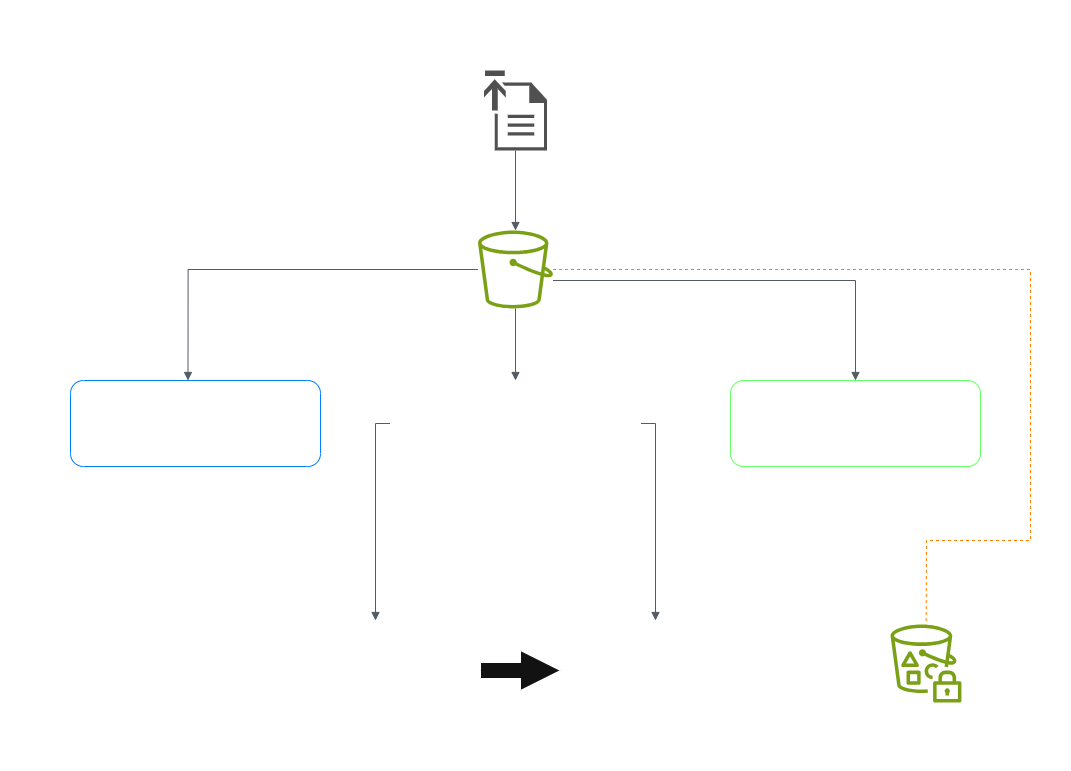

The diagram above was exported from draw.io. Its source (the exported page's mxGraphModel, read from the mxfile embedded in the PNG):
<mxGraphModel dx="1572" dy="1032" grid="1" gridSize="10" guides="1" tooltips="1" connect="1" arrows="1" fold="1" page="1" pageScale="1" pageWidth="1169" pageHeight="827" math="0" shadow="0">
  <root>
    <mxCell id="0" />
    <mxCell id="1" parent="0" />
    <mxCell id="fADKwFK95VG_O63vH0A5-38" value="" style="edgeStyle=orthogonalEdgeStyle;html=1;endArrow=block;elbow=vertical;startArrow=none;endFill=1;strokeColor=#545B64;rounded=0;entryX=0.5;entryY=0;entryDx=0;entryDy=0;exitX=1;exitY=0.5;exitDx=0;exitDy=0;" edge="1" parent="1" source="fADKwFK95VG_O63vH0A5-2" target="fADKwFK95VG_O63vH0A5-4">
      <mxGeometry width="100" relative="1" as="geometry">
        <mxPoint x="530" y="470" as="sourcePoint" />
        <mxPoint x="630" y="470" as="targetPoint" />
      </mxGeometry>
    </mxCell>
    <mxCell id="fADKwFK95VG_O63vH0A5-36" value="" style="edgeStyle=orthogonalEdgeStyle;html=1;endArrow=block;elbow=vertical;startArrow=none;endFill=1;strokeColor=#545B64;rounded=0;exitX=0;exitY=0.5;exitDx=0;exitDy=0;" edge="1" parent="1" source="fADKwFK95VG_O63vH0A5-2">
      <mxGeometry width="100" relative="1" as="geometry">
        <mxPoint x="530" y="470" as="sourcePoint" />
        <mxPoint x="445" y="640" as="targetPoint" />
      </mxGeometry>
    </mxCell>
    <mxCell id="fADKwFK95VG_O63vH0A5-28" value="" style="endArrow=none;dashed=1;html=1;rounded=0;strokeColor=#FF8000;" edge="1" parent="1" source="fADKwFK95VG_O63vH0A5-7" target="fADKwFK95VG_O63vH0A5-25">
      <mxGeometry width="50" height="50" relative="1" as="geometry">
        <mxPoint x="550" y="490" as="sourcePoint" />
        <mxPoint x="600" y="440" as="targetPoint" />
        <Array as="points">
          <mxPoint x="1100" y="289" />
          <mxPoint x="1100" y="560" />
          <mxPoint x="996" y="560" />
        </Array>
      </mxGeometry>
    </mxCell>
    <mxCell id="fADKwFK95VG_O63vH0A5-1" value="" style="rounded=1;whiteSpace=wrap;html=1;fillColor=none;strokeColor=#007FFF;" vertex="1" parent="1">
      <mxGeometry x="140" y="400" width="250" height="86" as="geometry" />
    </mxCell>
    <mxCell id="fADKwFK95VG_O63vH0A5-2" value="" style="rounded=1;whiteSpace=wrap;html=1;fillColor=none;" vertex="1" parent="1">
      <mxGeometry x="460" y="400" width="250" height="86" as="geometry" />
    </mxCell>
    <mxCell id="fADKwFK95VG_O63vH0A5-3" value="" style="rounded=1;whiteSpace=wrap;html=1;fillColor=none;strokeColor=#66FF66;" vertex="1" parent="1">
      <mxGeometry x="800" y="400" width="250" height="86" as="geometry" />
    </mxCell>
    <mxCell id="fADKwFK95VG_O63vH0A5-4" value="" style="rounded=1;whiteSpace=wrap;html=1;fillColor=none;" vertex="1" parent="1">
      <mxGeometry x="600" y="640" width="250" height="86" as="geometry" />
    </mxCell>
    <mxCell id="fADKwFK95VG_O63vH0A5-5" value="" style="rounded=1;whiteSpace=wrap;html=1;fillColor=none;" vertex="1" parent="1">
      <mxGeometry x="320" y="640" width="250" height="86" as="geometry" />
    </mxCell>
    <mxCell id="fADKwFK95VG_O63vH0A5-6" value="" style="sketch=0;pointerEvents=1;shadow=0;dashed=0;html=1;strokeColor=none;fillColor=#505050;labelPosition=center;verticalLabelPosition=bottom;verticalAlign=top;outlineConnect=0;align=center;shape=mxgraph.office.concepts.upload;" vertex="1" parent="1">
      <mxGeometry x="553.5" y="90" width="63" height="80" as="geometry" />
    </mxCell>
    <mxCell id="fADKwFK95VG_O63vH0A5-7" value="" style="sketch=0;outlineConnect=0;fontColor=#232F3E;gradientColor=none;fillColor=#7AA116;strokeColor=none;dashed=0;verticalLabelPosition=bottom;verticalAlign=top;align=center;html=1;fontSize=12;fontStyle=0;aspect=fixed;pointerEvents=1;shape=mxgraph.aws4.bucket;" vertex="1" parent="1">
      <mxGeometry x="547.5" y="250" width="75" height="78" as="geometry" />
    </mxCell>
    <mxCell id="fADKwFK95VG_O63vH0A5-8" value="Versioning Enabled" style="text;html=1;align=center;verticalAlign=middle;whiteSpace=wrap;rounded=0;fontSize=20;fontStyle=1" vertex="1" parent="1">
      <mxGeometry x="165" y="414" width="200" height="30" as="geometry" />
    </mxCell>
    <mxCell id="fADKwFK95VG_O63vH0A5-9" value="Lifecycle rules" style="text;html=1;align=center;verticalAlign=middle;whiteSpace=wrap;rounded=0;fontSize=20;fontStyle=1" vertex="1" parent="1">
      <mxGeometry x="484.5" y="414" width="200" height="30" as="geometry" />
    </mxCell>
    <mxCell id="fADKwFK95VG_O63vH0A5-10" value="Pre-signed URL" style="text;html=1;align=center;verticalAlign=middle;whiteSpace=wrap;rounded=0;fontSize=20;fontStyle=1" vertex="1" parent="1">
      <mxGeometry x="825" y="414" width="200" height="30" as="geometry" />
    </mxCell>
    <mxCell id="fADKwFK95VG_O63vH0A5-11" value="S3 Glacier Flexible" style="text;html=1;align=center;verticalAlign=middle;whiteSpace=wrap;rounded=0;fontSize=20;fontStyle=1" vertex="1" parent="1">
      <mxGeometry x="625" y="650" width="200" height="30" as="geometry" />
    </mxCell>
    <mxCell id="fADKwFK95VG_O63vH0A5-12" value="S3 Standard-IA" style="text;html=1;align=center;verticalAlign=middle;whiteSpace=wrap;rounded=0;fontSize=20;fontStyle=1" vertex="1" parent="1">
      <mxGeometry x="345" y="650" width="200" height="30" as="geometry" />
    </mxCell>
    <mxCell id="fADKwFK95VG_O63vH0A5-13" value="Long-term archiving" style="text;html=1;align=center;verticalAlign=middle;whiteSpace=wrap;rounded=0;fontSize=18;fontStyle=0" vertex="1" parent="1">
      <mxGeometry x="625" y="690" width="200" height="30" as="geometry" />
    </mxCell>
    <mxCell id="fADKwFK95VG_O63vH0A5-14" value="Infrequent access" style="text;html=1;align=center;verticalAlign=middle;whiteSpace=wrap;rounded=0;fontSize=18;fontStyle=0" vertex="1" parent="1">
      <mxGeometry x="345" y="690" width="200" height="30" as="geometry" />
    </mxCell>
    <mxCell id="fADKwFK95VG_O63vH0A5-15" value="History of objects" style="text;html=1;align=center;verticalAlign=middle;whiteSpace=wrap;rounded=0;fontSize=18;fontStyle=0" vertex="1" parent="1">
      <mxGeometry x="165" y="450" width="200" height="30" as="geometry" />
    </mxCell>
    <mxCell id="fADKwFK95VG_O63vH0A5-16" value="Automatic transition" style="text;html=1;align=center;verticalAlign=middle;whiteSpace=wrap;rounded=0;fontSize=18;fontStyle=0" vertex="1" parent="1">
      <mxGeometry x="484.5" y="450" width="200" height="30" as="geometry" />
    </mxCell>
    <mxCell id="fADKwFK95VG_O63vH0A5-17" value="Temporary access that expires" style="text;html=1;align=center;verticalAlign=middle;whiteSpace=wrap;rounded=0;fontSize=18;fontStyle=0" vertex="1" parent="1">
      <mxGeometry x="792.5" y="450" width="265" height="30" as="geometry" />
    </mxCell>
    <mxCell id="fADKwFK95VG_O63vH0A5-23" value="Amazon S3 Standard" style="text;html=1;align=center;verticalAlign=middle;whiteSpace=wrap;rounded=0;fontSize=20;fontStyle=0" vertex="1" parent="1">
      <mxGeometry x="474.5" y="210" width="200" height="30" as="geometry" />
    </mxCell>
    <mxCell id="fADKwFK95VG_O63vH0A5-24" value="Original upload" style="text;html=1;align=center;verticalAlign=middle;whiteSpace=wrap;rounded=0;fontSize=20;fontStyle=0" vertex="1" parent="1">
      <mxGeometry x="485" y="50" width="200" height="30" as="geometry" />
    </mxCell>
    <mxCell id="fADKwFK95VG_O63vH0A5-25" value="" style="sketch=0;outlineConnect=0;fontColor=#232F3E;gradientColor=none;fillColor=#7AA116;strokeColor=none;dashed=0;verticalLabelPosition=bottom;verticalAlign=top;align=center;html=1;fontSize=12;fontStyle=0;aspect=fixed;pointerEvents=1;shape=mxgraph.aws4.s3_object_lock;" vertex="1" parent="1">
      <mxGeometry x="960" y="644" width="71" height="78" as="geometry" />
    </mxCell>
    <mxCell id="fADKwFK95VG_O63vH0A5-29" value="Access logs" style="text;html=1;align=center;verticalAlign=middle;whiteSpace=wrap;rounded=0;fontSize=18;fontStyle=0" vertex="1" parent="1">
      <mxGeometry x="792.5" y="250" width="150" height="30" as="geometry" />
    </mxCell>
    <mxCell id="fADKwFK95VG_O63vH0A5-31" value="" style="edgeStyle=orthogonalEdgeStyle;html=1;endArrow=block;elbow=vertical;startArrow=none;endFill=1;strokeColor=#545B64;rounded=0;" edge="1" parent="1" source="fADKwFK95VG_O63vH0A5-6" target="fADKwFK95VG_O63vH0A5-7">
      <mxGeometry width="100" relative="1" as="geometry">
        <mxPoint x="530" y="470" as="sourcePoint" />
        <mxPoint x="630" y="470" as="targetPoint" />
      </mxGeometry>
    </mxCell>
    <mxCell id="fADKwFK95VG_O63vH0A5-32" value="" style="edgeStyle=orthogonalEdgeStyle;html=1;endArrow=block;elbow=vertical;startArrow=none;endFill=1;strokeColor=#545B64;rounded=0;entryX=0.5;entryY=0;entryDx=0;entryDy=0;" edge="1" parent="1" source="fADKwFK95VG_O63vH0A5-7" target="fADKwFK95VG_O63vH0A5-2">
      <mxGeometry width="100" relative="1" as="geometry">
        <mxPoint x="530" y="470" as="sourcePoint" />
        <mxPoint x="630" y="470" as="targetPoint" />
      </mxGeometry>
    </mxCell>
    <mxCell id="fADKwFK95VG_O63vH0A5-34" value="" style="edgeStyle=orthogonalEdgeStyle;html=1;endArrow=none;elbow=vertical;startArrow=block;startFill=1;strokeColor=#545B64;rounded=0;exitX=0.5;exitY=0;exitDx=0;exitDy=0;exitPerimeter=0;" edge="1" parent="1" target="fADKwFK95VG_O63vH0A5-7">
      <mxGeometry width="100" relative="1" as="geometry">
        <mxPoint x="257.49" y="400" as="sourcePoint" />
        <mxPoint x="539.9966391265859" y="289" as="targetPoint" />
        <Array as="points">
          <mxPoint x="258" y="289" />
        </Array>
      </mxGeometry>
    </mxCell>
    <mxCell id="fADKwFK95VG_O63vH0A5-35" value="" style="edgeStyle=orthogonalEdgeStyle;html=1;endArrow=block;elbow=vertical;startArrow=none;endFill=1;strokeColor=#545B64;rounded=0;entryX=0.5;entryY=0;entryDx=0;entryDy=0;" edge="1" parent="1" source="fADKwFK95VG_O63vH0A5-7" target="fADKwFK95VG_O63vH0A5-3">
      <mxGeometry width="100" relative="1" as="geometry">
        <mxPoint x="530" y="470" as="sourcePoint" />
        <mxPoint x="630" y="470" as="targetPoint" />
        <Array as="points">
          <mxPoint x="925" y="300" />
        </Array>
      </mxGeometry>
    </mxCell>
    <mxCell id="fADKwFK95VG_O63vH0A5-39" value="&lt;font style=&quot;color: rgb(255, 255, 255);&quot;&gt;AWS Cloud&lt;/font&gt;" style="points=[[0,0],[0.25,0],[0.5,0],[0.75,0],[1,0],[1,0.25],[1,0.5],[1,0.75],[1,1],[0.75,1],[0.5,1],[0.25,1],[0,1],[0,0.75],[0,0.5],[0,0.25]];outlineConnect=0;gradientColor=none;html=1;whiteSpace=wrap;fontSize=12;fontStyle=0;container=1;pointerEvents=0;collapsible=0;recursiveResize=0;shape=mxgraph.aws4.group;grIcon=mxgraph.aws4.group_aws_cloud_alt;strokeColor=#FFFFFF;fillColor=none;verticalAlign=top;align=left;spacingLeft=30;fontColor=#232F3E;dashed=0;" vertex="1" parent="1">
      <mxGeometry x="70" y="20" width="1070" height="770" as="geometry" />
    </mxCell>
    <mxCell id="fADKwFK95VG_O63vH0A5-21" value="After 30 days" style="text;html=1;align=center;verticalAlign=middle;whiteSpace=wrap;rounded=0;fontSize=18;fontStyle=0" vertex="1" parent="fADKwFK95VG_O63vH0A5-39">
      <mxGeometry x="280" y="720" width="200" height="30" as="geometry" />
    </mxCell>
    <mxCell id="fADKwFK95VG_O63vH0A5-22" value="After 90 days" style="text;html=1;align=center;verticalAlign=middle;whiteSpace=wrap;rounded=0;fontSize=18;fontStyle=0" vertex="1" parent="fADKwFK95VG_O63vH0A5-39">
      <mxGeometry x="550" y="720" width="200" height="30" as="geometry" />
    </mxCell>
    <mxCell id="fADKwFK95VG_O63vH0A5-26" value="Bucket logs Secondary" style="text;html=1;align=center;verticalAlign=middle;whiteSpace=wrap;rounded=0;fontSize=18;fontStyle=0" vertex="1" parent="fADKwFK95VG_O63vH0A5-39">
      <mxGeometry x="793" y="720" width="265" height="30" as="geometry" />
    </mxCell>
    <mxCell id="fADKwFK95VG_O63vH0A5-43" value="" style="html=1;shadow=0;dashed=0;align=center;verticalAlign=middle;shape=mxgraph.arrows2.arrow;dy=0.6;dx=40;notch=0;" vertex="1" parent="fADKwFK95VG_O63vH0A5-39">
      <mxGeometry x="480" y="650" width="80" height="40" as="geometry" />
    </mxCell>
  </root>
</mxGraphModel>